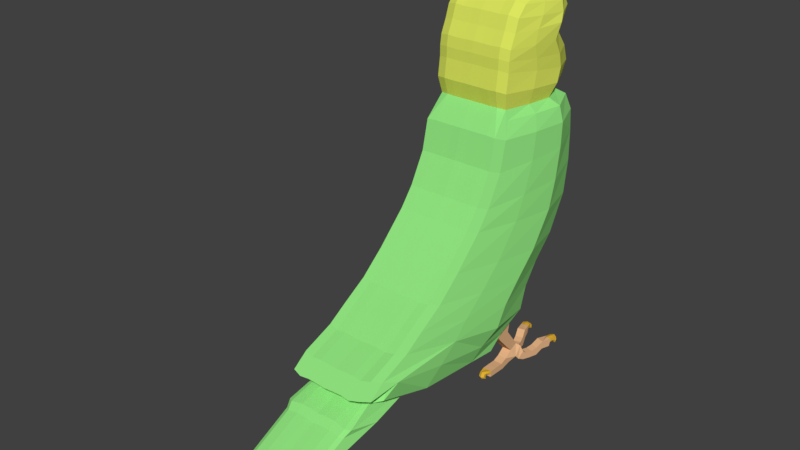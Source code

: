 # Source: budgie_06.blend  (saved by Blender 2.79.0; exported with 4.5.12 LTS)
import bpy
from mathutils import Matrix  # noqa: F401  (used for matrix-valued properties, if any)

bpy.ops.wm.read_factory_settings(use_empty=True)
scene = bpy.context.scene
scene.name = 'Scene'

# ---- collections
col_collection_1 = bpy.data.collections.new('Collection 1'); scene.collection.children.link(col_collection_1)

# ---- materials (node trees are filled in below, after node groups)
mat_claw = bpy.data.materials.new('claw')
mat_claw.alpha_threshold = 0.0
mat_claw.roughness = 0.5
mat_foot = bpy.data.materials.new('foot')
mat_foot.alpha_threshold = 0.0
mat_foot.roughness = 0.5
mat_beak01 = bpy.data.materials.new('beak01')
mat_beak01.alpha_threshold = 0.0
mat_beak01.roughness = 0.5
mat_beak02 = bpy.data.materials.new('beak02')
mat_beak02.alpha_threshold = 0.0
mat_beak02.roughness = 0.5
mat_head01 = bpy.data.materials.new('head01')
mat_head01.alpha_threshold = 0.0
mat_head01.roughness = 0.5
mat_body01 = bpy.data.materials.new('body01')
mat_body01.alpha_threshold = 0.0
mat_body01.roughness = 0.5

# ---- material node trees
mat_claw.use_nodes = True; mat_claw.node_tree.nodes.clear()
_N = mat_claw.node_tree.nodes; _L = mat_claw.node_tree.links
n0 = _N.new('ShaderNodeOutputMaterial'); n0.name = 'Material Output'; n0.location = (300, 300)
n1 = _N.new('ShaderNodeBsdfDiffuse'); n1.name = 'Diffuse BSDF'; n1.location = (10, 300)
n1.inputs[0].default_value = (0.8, 0.4605, 0.03754, 1.0)
_L.new(n1.outputs[0], n0.inputs[0])
n0.is_active_output = True
mat_foot.use_nodes = True; mat_foot.node_tree.nodes.clear()
_N = mat_foot.node_tree.nodes; _L = mat_foot.node_tree.links
n0 = _N.new('ShaderNodeOutputMaterial'); n0.name = 'Material Output'; n0.location = (300, 300)
n1 = _N.new('ShaderNodeBsdfDiffuse'); n1.name = 'Diffuse BSDF'; n1.location = (10, 300)
n1.inputs[0].default_value = (0.8, 0.4679, 0.2459, 1.0)
_L.new(n1.outputs[0], n0.inputs[0])
n0.is_active_output = True
mat_beak01.use_nodes = True; mat_beak01.node_tree.nodes.clear()
_N = mat_beak01.node_tree.nodes; _L = mat_beak01.node_tree.links
n0 = _N.new('ShaderNodeOutputMaterial'); n0.name = 'Material Output'; n0.location = (300, 300)
n1 = _N.new('ShaderNodeBsdfDiffuse'); n1.name = 'Diffuse BSDF'; n1.location = (10, 300)
n1.inputs[0].default_value = (0.1568, 0.3283, 0.8, 1.0)
_L.new(n1.outputs[0], n0.inputs[0])
n0.is_active_output = True
mat_beak02.use_nodes = True; mat_beak02.node_tree.nodes.clear()
_N = mat_beak02.node_tree.nodes; _L = mat_beak02.node_tree.links
n0 = _N.new('ShaderNodeOutputMaterial'); n0.name = 'Material Output'; n0.location = (300, 300)
n1 = _N.new('ShaderNodeBsdfDiffuse'); n1.name = 'Diffuse BSDF'; n1.location = (10, 300)
n1.inputs[0].default_value = (0.8, 0.6088, 0.153, 1.0)
_L.new(n1.outputs[0], n0.inputs[0])
n0.is_active_output = True
mat_head01.use_nodes = True; mat_head01.node_tree.nodes.clear()
_N = mat_head01.node_tree.nodes; _L = mat_head01.node_tree.links
n0 = _N.new('ShaderNodeOutputMaterial'); n0.name = 'Material Output'; n0.location = (300, 300)
n1 = _N.new('ShaderNodeBsdfDiffuse'); n1.name = 'Diffuse BSDF'; n1.location = (10, 300)
n1.inputs[0].default_value = (0.7206, 0.8, 0.1136, 1.0)
_L.new(n1.outputs[0], n0.inputs[0])
n0.is_active_output = True
mat_body01.use_nodes = True; mat_body01.node_tree.nodes.clear()
_N = mat_body01.node_tree.nodes; _L = mat_body01.node_tree.links
n0 = _N.new('ShaderNodeOutputMaterial'); n0.name = 'Material Output'; n0.location = (300, 300)
n1 = _N.new('ShaderNodeBsdfDiffuse'); n1.name = 'Diffuse BSDF'; n1.location = (10, 300)
n1.inputs[0].default_value = (0.2936, 0.8, 0.2223, 1.0)
_L.new(n1.outputs[0], n0.inputs[0])
n0.is_active_output = True

# ---- world
world_world = bpy.data.worlds.new('World'); scene.world = world_world
world_world.color = (0.05088, 0.05088, 0.05088)
world_world.use_sun_shadow = False
world_world.sun_shadow_jitter_overblur = 0.0
world_world.cycles.sampling_method = 'MANUAL'

# ---- meshes
me_plane = bpy.data.meshes.new('Plane')
me_plane.from_pydata([(-1.102, -1.101, 0.0), (-0.4141, -1.26, 0.0), (-1.09, 1.558, 0.0), (-0.5841, 1.604, 0.0), (0.2772, -1.634, 0.0), (0.1525, 1.615, 0.0), (0.6965, -1.962, 0.0), (0.9231, 1.502, 0.0), (1.376, -2.654, 0.0), (1.75, 1.048, 0.0), (1.864, -3.232, 0.0), (2.283, 0.5158, 0.0), (2.226, -3.832, 0.0), (2.77, 0.1645, 0.0), (2.521, -4.297, 0.0), (3.303, -0.005518, 0.0), (2.804, -5.033, 0.0), (3.609, -0.7535, 0.0), (-1.588, -0.733, 0.0), (-1.578, 1.265, 0.0), (-1.963, -0.829, 0.0), (-1.872, 1.524, 0.0), (-2.394, -0.7723, 0.0), (-2.133, 1.649, 0.0), (-2.632, -0.7723, 0.0), (-2.484, 1.536, 0.0), (-2.87, -0.7383, 0.0), (-2.881, 1.23, 0.0), (-3.175, -0.6024, 0.0), (-2.59, 1.633, 0.0), (-3.47, -0.5004, 0.0), (-3.402, 1.507, 0.0), (-3.708, -0.2737, 0.0), (-3.651, 1.366, 0.0), (-4.081, 0.0436, 0.0), (-4.07, 1.139, 0.0), (-4.202, 0.7443, 0.0), (-4.209, 0.7661, 0.2167), (2.986, -4.48, 0.0), (3.076, -5.396, 0.0), (3.133, -5.171, 0.0), (3.881, -1.116, 0.0), (3.329, -4.877, 0.0), (3.602, -3.417, 0.0), (3.578, -5.594, 0.0), (3.869, -4.881, 0.0), (3.708, -5.75, 0.0), (4.122, -5.798, 0.0), (4.614, -7.665, 0.0), (4.984, -7.951, 0.0), (-1.078, 1.526, 0.8669), (-1.09, -1.101, 0.8669), (-0.4105, -1.257, 0.8669), (-0.5784, 1.571, 0.8669), (0.2724, -1.627, 0.8669), (0.1492, 1.582, 0.8669), (0.6866, -1.951, 0.8669), (0.9104, 1.47, 0.8669), (1.358, -2.634, 0.8669), (1.728, 1.022, 0.8669), (1.84, -3.205, 0.8669), (2.254, 0.4963, 0.8669), (2.198, -3.799, 0.8669), (2.735, 0.1492, 0.8669), (2.489, -4.257, 0.8669), (3.261, -0.01866, 0.8669), (2.948, -4.438, 0.8669), (3.563, -0.7575, 0.8669), (2.769, -4.985, 0.8669), (-1.561, 1.098, 0.8163), (-1.57, -0.6811, 0.8163), (-1.851, 1.329, 0.8669), (-1.94, -0.7653, 0.8669), (-2.108, 1.452, 0.8669), (-2.366, -0.7093, 0.8669), (-2.455, 1.34, 0.8669), (-2.601, -0.7093, 0.8669), (-2.847, 1.038, 0.8669), (-2.836, -0.6757, 0.8669), (-3.216, 1.157, 0.906), (-3.138, -0.5414, 0.8669), (-3.362, 1.27, 0.915), (-3.429, -0.4407, 0.8669), (-3.608, 1.192, 0.8597), (-3.664, -0.2168, 0.8669), (-3.81, 0.9681, 0.9163), (-3.821, 0.09664, 0.8682), (3.037, -5.343, 0.8669), (3.093, -5.121, 0.8669), (3.545, -3.538, 0.802), (3.832, -1.116, 0.8669), (3.395, -4.886, 0.7363), (3.631, -5.533, 0.8315), (3.767, -4.874, 0.9167), (3.747, -5.685, 0.7752), (4.016, -5.73, 0.8488), (4.582, -7.461, 0.7363), (4.821, -7.725, 0.802), (-1.577, 1.263, 0.2702), (-1.574, 1.258, 0.452), (-1.582, 1.27, 0.6339), (2.796, -5.022, 0.2167), (2.792, -5.017, 0.4334), (2.805, -5.033, 0.6502), (-3.897, 1.145, 0.6502), (-3.949, 1.133, 0.4334), (-4.026, 1.138, 0.2167), (-4.038, 0.04446, 0.2167), (-3.96, 0.04179, 0.4334), (-3.908, 0.04812, 0.6502), (-3.713, -0.2695, 0.6502), (-3.696, -0.2744, 0.4334), (-3.702, -0.2722, 0.2167), (3.304, -0.001047, 0.6502), (3.289, -0.007154, 0.4334), (3.294, -0.004557, 0.2167), (-3.646, 1.364, 0.2167), (-3.64, 1.359, 0.4334), (-3.656, 1.371, 0.6502), (3.61, -0.7496, 0.6502), (3.594, -0.7524, 0.4334), (3.599, -0.7509, 0.2167), (2.514, -4.287, 0.2167), (2.51, -4.283, 0.4334), (2.521, -4.296, 0.6502), (-3.475, -0.4963, 0.6502), (-3.459, -0.5002, 0.4334), (-3.465, -0.4983, 0.2167), (-3.171, -0.6001, 0.2167), (-3.165, -0.6018, 0.4334), (-3.18, -0.5984, 0.6502), (4.111, -5.783, 0.1927), (4.102, -5.776, 0.4358), (4.115, -5.795, 0.6787), (2.771, 0.1691, 0.6502), (2.759, 0.1622, 0.4334), (2.762, 0.1651, 0.2167), (2.276, 0.5156, 0.2167), (2.273, 0.5122, 0.4334), (2.283, 0.5207, 0.6502), (-3.259, 1.348, 0.6502), (-3.244, 1.368, 0.4334), (-3.216, 1.291, 0.2167), (-3.348, 1.443, 0.1854), (-3.391, 1.438, 0.4334), (-3.407, 1.451, 0.6502), (3.727, -5.749, 0.6787), (3.694, -5.728, 0.4358), (3.696, -5.735, 0.1927), (1.864, -3.23, 0.6502), (1.855, -3.221, 0.4334), (1.858, -3.224, 0.2167), (2.22, -3.823, 0.2167), (2.217, -3.82, 0.4334), (2.227, -3.831, 0.6502), (4.574, -7.542, 0.6502), (4.589, -7.62, 0.4333), (4.603, -7.652, 0.2182), (4.973, -7.938, 0.2182), (4.954, -7.902, 0.4333), (4.92, -7.809, 0.6502), (-1.093, 1.564, 0.6502), (-1.088, 1.551, 0.4334), (-1.09, 1.556, 0.2167), (-1.101, -1.098, 0.2167), (-1.099, -1.099, 0.4334), (-1.104, -1.097, 0.6502), (-1.591, -0.7291, 0.6339), (-1.584, -0.7319, 0.452), (-1.587, -0.7305, 0.2702), (-0.4153, -1.256, 0.2167), (-0.4141, -1.257, 0.4334), (-0.4162, -1.256, 0.6502), (-1.87, 1.522, 0.2167), (-1.867, 1.517, 0.4334), (-1.875, 1.53, 0.6502), (-0.5863, 1.61, 0.6502), (-0.5835, 1.596, 0.4334), (-0.585, 1.601, 0.2167), (3.124, -5.159, 0.2167), (3.12, -5.154, 0.4334), (3.134, -5.171, 0.6502), (3.077, -5.396, 0.6502), (3.063, -5.378, 0.4334), (3.068, -5.384, 0.2167), (-1.966, -0.8252, 0.6502), (-1.957, -0.8276, 0.4334), (-1.961, -0.8263, 0.2167), (0.2745, -1.629, 0.2167), (0.2746, -1.629, 0.4334), (0.2757, -1.631, 0.6502), (2.977, -4.469, 0.2167), (2.973, -4.465, 0.4334), (2.987, -4.479, 0.6502), (-2.13, 1.646, 0.2167), (-2.127, 1.641, 0.4334), (-2.136, 1.655, 0.6502), (0.151, 1.621, 0.6502), (0.1504, 1.607, 0.4334), (0.1501, 1.613, 0.2167), (3.871, -1.113, 0.2167), (3.865, -1.114, 0.4334), (3.883, -1.113, 0.6502), (3.627, -3.567, 0.6502), (3.591, -3.43, 0.4333), (3.591, -3.404, 0.2182), (-2.397, -0.7685, 0.6502), (-2.386, -0.7712, 0.4334), (-2.391, -0.7697, 0.2167), (3.318, -4.864, 0.2182), (3.322, -4.869, 0.4333), (3.372, -4.933, 0.6502), (0.6929, -1.957, 0.2167), (0.6924, -1.957, 0.4334), (0.6954, -1.959, 0.6502), (-2.481, 1.533, 0.2167), (-2.477, 1.528, 0.4334), (-2.488, 1.541, 0.6502), (0.9222, 1.507, 0.6502), (0.9182, 1.495, 0.4334), (0.919, 1.499, 0.2167), (-2.635, -0.7685, 0.6502), (-2.623, -0.7712, 0.4334), (-2.628, -0.7697, 0.2167), (1.371, -2.647, 0.2167), (1.37, -2.645, 0.4334), (1.376, -2.651, 0.6502), (3.564, -5.577, 0.1557), (3.563, -5.571, 0.4394), (3.606, -5.604, 0.72), (-2.877, 1.228, 0.2167), (-2.872, 1.224, 0.4334), (-2.885, 1.235, 0.6502), (1.75, 1.054, 0.6502), (1.742, 1.043, 0.4334), (1.745, 1.047, 0.2167), (3.878, -4.936, 0.72), (3.849, -4.867, 0.4394), (3.855, -4.864, 0.1557), (-2.874, -0.7345, 0.6502), (-2.86, -0.7373, 0.4334), (-2.865, -0.7358, 0.2167), (3.944, -0.2506, 0.6501), (4.049, -0.5305, 0.6501), (3.871, -0.6591, 0.6501), (3.686, -0.1992, 0.6501), (3.871, -0.6591, 0.8669), (3.686, -0.1992, 0.8669), (4.873, -0.3967, 0.6501), (4.873, -0.3967, 0.8669), (4.717, -0.4422, 0.8669), (4.717, -0.4422, 0.6501), (4.652, -0.274, 0.6501), (4.652, -0.274, 0.8669), (4.817, -0.1519, 0.8669), (4.817, -0.1519, 0.6501), (4.7, 0.04974, 0.8314), (4.494, 0.1696, 0.6106), (4.7, 0.002119, 0.656), (4.494, 0.1787, 0.9501), (4.7, 0.005199, 0.9501), (4.521, -0.0975, 0.8669), (4.426, 0.115, 0.8669), (4.521, -0.0975, 0.6501), (4.426, 0.115, 0.6501), (3.944, -0.2506, 0.8669), (4.049, -0.5305, 0.8669), (4.862, -0.6275, 0.6501), (4.862, -0.6275, 0.8669), (4.706, -0.6731, 0.8669), (4.706, -0.6731, 0.6501), (4.851, -0.8685, 0.6501), (4.851, -0.8685, 0.8669), (4.704, -0.8511, 0.8669), (4.704, -0.8511, 0.6501), (4.494, 0.2173, 0.7864), (4.794, 0.07628, 0.9835), (4.794, 0.1248, 0.8112), (4.64, 0.2046, 1.02), (4.64, 0.2518, 0.8522), (4.861, 0.2177, 1.023), (4.861, 0.2663, 0.851), (4.72, 0.3098, 1.049), (4.72, 0.3583, 0.8774), (4.88, 0.3893, 1.072), (4.88, 0.4379, 0.8993), (4.729, 0.4608, 1.092), (4.729, 0.5093, 0.9199), (4.887, 0.5968, 1.13), (4.887, 0.6453, 0.9578), (4.691, 0.6031, 1.132), (4.691, 0.6515, 0.96), (4.779, 0.7631, 1.177), (4.779, 0.8116, 1.005), (4.583, 0.7693, 1.179), (4.583, 0.8178, 1.007), (4.786, 0.9766, 1.237), (4.786, 1.024, 1.068), (4.601, 1.003, 1.243), (4.617, 1.08, 1.08), (4.79, 0.2378, 0.7791), (4.641, 0.3167, 0.5708), (4.79, 0.1901, 0.6037), (4.641, 0.3645, 0.7465), (4.862, 0.3774, 0.7371), (4.717, 0.4187, 0.5384), (4.862, 0.3298, 0.5617), (4.717, 0.4664, 0.7142), (4.732, 0.6176, 0.6745), (4.882, 0.495, 0.5179), (4.732, 0.5698, 0.4988), (4.882, 0.5426, 0.6933), (4.691, 0.7595, 0.6354), (4.89, 0.7046, 0.4815), (4.691, 0.7118, 0.4596), (4.89, 0.7522, 0.6569), (4.58, 0.9258, 0.5795), (4.78, 0.8709, 0.4256), (4.58, 0.8781, 0.4037), (4.78, 0.9185, 0.6009), (4.604, 1.17, 0.5156), (4.785, 1.086, 0.3677), (4.605, 1.124, 0.3403), (4.785, 1.13, 0.5292), (-4.064, 0.3547, 0.6502), (-3.945, 0.2516, 0.8465), (-4.186, 0.3325, 0.0), (-3.956, 0.7936, 0.8193), (-4.08, 0.772, 0.6502), (-4.131, 0.7624, 0.4334), (-4.193, 0.3502, 0.2167), (-4.115, 0.347, 0.4334), (-1.078, 1.362, 1.122), (-1.012, -0.8816, 0.9909), (-0.333, -1.038, 0.9909), (-0.5784, 1.407, 1.122), (0.3499, -1.408, 0.9909), (0.1492, 1.418, 1.122), (0.7641, -1.732, 0.9909), (0.9104, 1.306, 1.122), (1.436, -2.415, 0.9909), (1.728, 0.8587, 1.122), (1.917, -2.986, 0.9909), (2.254, 0.3326, 1.122), (2.275, -3.579, 0.9909), (2.735, -0.01442, 1.122), (2.566, -4.038, 0.9909), (3.261, -0.1823, 1.122), (2.948, -4.438, 1.122), (3.563, -0.9211, 1.122), (2.846, -4.766, 0.9909), (-1.432, 1.262, 1.028), (-1.365, -0.7025, 0.8966), (3.115, -5.124, 0.9909), (4.778, -0.8598, 0.8669), (3.58, -3.538, 1.122), (3.832, -1.279, 1.122), (3.328, -4.708, 0.957), (-3.859, 0.7739, 0.0), (-3.863, 0.4088, 0.0), (-4.197, 0.607, 0.0), (-4.191, 0.4697, 0.0), (-1.564, 0.5051, 1.085), (-1.567, -0.08799, 0.9878), (-1.881, 0.6308, 1.187), (-1.91, -0.06724, 1.071), (-2.194, 0.7316, 1.187), (-2.28, 0.01111, 1.071), (-2.504, 0.6569, 1.187), (-2.552, -0.0262, 1.071), (-2.843, 0.4666, 1.187), (-2.84, -0.1046, 1.071), (-3.19, 0.581, 1.226), (-3.164, -0.01127, 1.071), (-3.384, 0.6868, 1.187), (-3.407, 0.1231, 1.071), (-3.627, 0.7092, 1.131), (-3.646, 0.2462, 1.016), (-3.813, 0.7545, 1.027), (-3.817, 0.3805, 0.9682), (-3.96, 0.646, 0.9239), (-3.957, 0.4756, 0.9067), (-4.198, 0.4888, 0.2167), (-4.204, 0.6275, 0.2167), (-4.121, 0.4855, 0.4334), (-4.126, 0.6239, 0.4334), (-4.07, 0.4938, 0.6502), (-4.075, 0.6329, 0.6502), (-1.056, 0.6144, 1.398), (-1.034, -0.1336, 1.239), (-0.4148, -0.2231, 1.239), (-0.4966, 0.592, 1.398), (0.283, -0.4657, 1.239), (0.2161, 0.4764, 1.398), (0.8129, -0.7194, 1.239), (0.8617, 0.2935, 1.398), (1.533, -1.324, 1.239), (1.63, -0.2326, 1.398), (2.029, -1.88, 1.239), (2.142, -0.7736, 1.398), (2.429, -2.391, 1.239), (2.582, -1.203, 1.398), (2.798, -2.753, 1.239), (3.03, -1.468, 1.398), (-1.409, 0.607, 1.304), (-1.387, -0.04777, 1.144), (3.167, -3.188, 1.215), (3.753, -1.986, 1.122), (3.41, -1.801, 1.241), (-2.596, 1.476, 0.0), (-2.397, 1.741, 0.0), (-3.117, 1.753, 0.0), (-2.935, 1.456, 0.2167), (-3.031, 1.657, 0.1858), (-2.565, 1.445, 0.2167), (-2.794, 1.851, 0.0), (-2.928, 1.792, 0.0), (-2.761, 1.754, 0.1694), (-2.894, 1.696, 0.1694), (-2.56, 1.6, 0.2004), (-2.587, 1.837, 0.0), (-2.557, 1.74, 0.1694), (-2.369, 1.645, 0.1694), (4.778, -0.8598, 0.6501), (4.851, -0.8685, 0.7585), (4.704, -0.8511, 0.7585), (4.778, -0.8598, 0.7585), (4.741, -0.9767, 0.8216), (4.71, -1.041, 0.8216), (4.668, -1.05, 0.7565), (4.71, -1.041, 0.6935), (4.741, -0.9767, 0.6935), (4.717, -0.9473, 0.7565), (4.814, -1.011, 0.8216), (4.783, -1.076, 0.8216), (4.783, -1.105, 0.7565), (4.783, -1.076, 0.6935), (4.814, -1.011, 0.6935), (4.832, -1.002, 0.7565), (4.841, -0.9959, 0.8319), (4.81, -1.061, 0.8319), (4.826, -1.08, 0.7728), (4.81, -1.061, 0.7038), (4.841, -0.9959, 0.7038), (4.875, -0.9778, 0.7728), (4.786, 1.0, 1.153), (4.684, 1.0, 1.243), (4.583, 0.9945, 1.15), (4.679, 1.077, 1.08), (4.691, 0.9909, 1.149), (4.668, 1.068, 1.259), (4.61, 1.122, 1.268), (4.594, 1.148, 1.182), (4.624, 1.168, 1.098), (4.666, 1.128, 1.102), (4.669, 1.079, 1.188), (4.683, 1.154, 1.279), (4.625, 1.207, 1.275), (4.614, 1.259, 1.191), (4.635, 1.231, 1.103), (4.678, 1.191, 1.107), (4.689, 1.19, 1.196), (4.745, 1.149, 1.291), (4.687, 1.203, 1.289), (4.694, 1.253, 1.215), (4.681, 1.228, 1.117), (4.723, 1.219, 1.12), (4.769, 1.184, 1.22), (4.682, 1.165, 0.5186), (4.785, 1.108, 0.4485), (4.58, 1.108, 0.4353), (4.682, 1.121, 0.3486), (4.686, 1.104, 0.4432), (4.588, 1.225, 0.4036), (4.611, 1.208, 0.3175), (4.61, 1.255, 0.4924), (4.677, 1.23, 0.5042), (4.677, 1.185, 0.3345), (4.681, 1.192, 0.4235), (4.619, 1.331, 0.3721), (4.633, 1.284, 0.2949), (4.632, 1.332, 0.4694), (4.7, 1.307, 0.4812), (4.699, 1.261, 0.3119), (4.711, 1.298, 0.392), (4.699, 1.374, 0.3895), (4.69, 1.314, 0.3074), (4.691, 1.364, 0.4821), (4.758, 1.339, 0.4939), (4.757, 1.291, 0.3244), (4.791, 1.341, 0.4094)], [], [(182, 181, 88, 87), (176, 161, 50, 53), (100, 175, 71, 69), (166, 172, 52, 51), (167, 166, 51, 70), (161, 100, 69, 50), (109, 110, 84, 86), (118, 104, 85, 83), (386, 324, 325, 381), (124, 103, 68, 64), (109, 86, 325, 324), (110, 125, 82, 84), (113, 134, 63, 65), (145, 118, 83, 81), (154, 124, 64, 62), (125, 130, 80, 82), (160, 133, 95, 97), (134, 139, 61, 63), (140, 145, 81, 79), (146, 155, 96, 94), (149, 154, 62, 60), (155, 160, 97, 96), (363, 70, 352, 405), (60, 62, 344, 342), (68, 87, 353, 350), (67, 65, 347, 349), (57, 55, 337, 339), (348, 350, 353), (51, 52, 334, 333), (64, 68, 350, 346), (54, 56, 338, 336), (362, 69, 71, 364), (364, 71, 73, 366), (366, 73, 75, 368), (368, 75, 77, 370), (370, 77, 79, 372), (372, 79, 81, 374), (374, 81, 83, 376), (376, 83, 85, 378), (61, 59, 341, 343), (91, 89, 355, 357), (89, 91, 92, 93), (93, 92, 94, 95), (95, 94, 96, 97), (185, 167, 70, 72), (103, 182, 87, 68), (172, 190, 54, 52), (119, 113, 245, 244), (181, 193, 66, 88), (175, 196, 73, 71), (197, 176, 53, 55), (203, 202, 90, 89), (206, 185, 72, 74), (193, 211, 91, 66), (190, 214, 56, 54), (202, 119, 67, 90), (196, 217, 75, 73), (218, 197, 55, 57), (221, 206, 74, 76), (214, 226, 58, 56), (211, 229, 92, 91), (217, 232, 77, 75), (233, 218, 57, 59), (236, 203, 89, 93), (239, 221, 76, 78), (226, 149, 60, 58), (229, 146, 94, 92), (232, 140, 79, 77), (139, 233, 59, 61), (133, 236, 93, 95), (130, 239, 78, 80), (28, 26, 241, 128), (128, 241, 240, 129), (129, 240, 239, 130), (47, 45, 238, 131), (131, 238, 237, 132), (132, 237, 236, 133), (11, 9, 235, 137), (137, 235, 234, 138), (138, 234, 233, 139), (143, 142, 412, 413), (230, 142, 141, 231), (231, 141, 140, 232), (44, 46, 148, 227), (227, 148, 147, 228), (228, 147, 146, 229), (8, 10, 151, 224), (224, 151, 150, 225), (225, 150, 149, 226), (26, 24, 223, 241), (241, 223, 222, 240), (240, 222, 221, 239), (45, 43, 205, 238), (238, 205, 204, 237), (237, 204, 203, 236), (9, 7, 220, 235), (235, 220, 219, 234), (234, 219, 218, 233), (25, 27, 230, 215), (215, 230, 231, 216), (216, 231, 232, 217), (42, 44, 227, 209), (209, 227, 228, 210), (210, 228, 229, 211), (6, 8, 224, 212), (212, 224, 225, 213), (213, 225, 226, 214), (24, 22, 208, 223), (223, 208, 207, 222), (222, 207, 206, 221), (7, 5, 199, 220), (220, 199, 198, 219), (219, 198, 197, 218), (23, 25, 215, 194), (194, 215, 216, 195), (195, 216, 217, 196), (41, 17, 121, 200), (200, 121, 120, 201), (201, 120, 119, 202), (4, 6, 212, 188), (188, 212, 213, 189), (189, 213, 214, 190), (38, 42, 209, 191), (191, 209, 210, 192), (192, 210, 211, 193), (22, 20, 187, 208), (208, 187, 186, 207), (207, 186, 185, 206), (43, 41, 200, 205), (205, 200, 201, 204), (204, 201, 202, 203), (5, 3, 178, 199), (199, 178, 177, 198), (198, 177, 176, 197), (21, 23, 194, 173), (173, 194, 195, 174), (174, 195, 196, 175), (40, 38, 191, 179), (179, 191, 192, 180), (180, 192, 193, 181), (15, 115, 121, 17), (115, 114, 120, 121), (67, 119, 244, 246), (1, 4, 188, 170), (170, 188, 189, 171), (171, 189, 190, 172), (16, 39, 184, 101), (101, 184, 183, 102), (102, 183, 182, 103), (20, 18, 169, 187), (187, 169, 168, 186), (186, 168, 167, 185), (48, 49, 158, 157), (157, 158, 159, 156), (156, 159, 160, 155), (10, 12, 152, 151), (151, 152, 153, 150), (150, 153, 154, 149), (46, 48, 157, 148), (148, 157, 156, 147), (147, 156, 155, 146), (230, 27, 409, 414), (142, 143, 144, 141), (141, 144, 145, 140), (13, 11, 137, 136), (136, 137, 138, 135), (135, 138, 139, 134), (49, 47, 131, 158), (158, 131, 132, 159), (159, 132, 133, 160), (30, 28, 128, 127), (127, 128, 129, 126), (126, 129, 130, 125), (12, 14, 122, 152), (152, 122, 123, 153), (153, 123, 124, 154), (31, 33, 116, 143), (143, 116, 117, 144), (144, 117, 118, 145), (15, 13, 136, 115), (115, 136, 135, 114), (114, 135, 134, 113), (32, 30, 127, 112), (112, 127, 126, 111), (111, 126, 125, 110), (378, 85, 327, 380), (85, 104, 328, 327), (34, 107, 330, 326), (14, 16, 101, 122), (122, 101, 102, 123), (123, 102, 103, 124), (33, 35, 106, 116), (116, 106, 105, 117), (117, 105, 104, 118), (34, 32, 112, 107), (107, 112, 111, 108), (108, 111, 110, 109), (2, 19, 98, 163), (163, 98, 99, 162), (162, 99, 100, 161), (18, 0, 164, 169), (169, 164, 165, 168), (168, 165, 166, 167), (0, 1, 170, 164), (164, 170, 171, 165), (165, 171, 172, 166), (19, 21, 173, 98), (98, 173, 174, 99), (99, 174, 175, 100), (3, 2, 163, 178), (178, 163, 162, 177), (177, 162, 161, 176), (39, 40, 179, 184), (184, 179, 180, 183), (183, 180, 181, 182), (253, 252, 251, 250), (113, 65, 247, 245), (65, 67, 246, 247), (244, 245, 242, 243), (252, 255, 248, 251), (114, 113, 119, 120), (255, 254, 249, 248), (249, 250, 269, 268), (254, 255, 258, 256, 260), (260, 261, 253, 254), (261, 263, 252, 253), (254, 253, 250, 249), (263, 264, 257, 258), (264, 262, 259, 275, 257), (262, 261, 260, 259), (265, 266, 261, 262), (266, 243, 263, 261), (242, 265, 262, 264), (263, 258, 255, 252), (246, 244, 243, 266), (245, 247, 265, 242), (247, 246, 266, 265), (243, 242, 264, 263), (267, 268, 272, 424, 271), (250, 251, 270, 269), (251, 248, 267, 270), (248, 249, 268, 267), (426, 423, 271, 424), (268, 269, 273, 354, 272), (269, 270, 274, 425, 273), (270, 267, 271, 423, 274), (258, 257, 301, 302), (256, 275, 279, 277), (277, 279, 283, 281), (260, 256, 277, 276), (259, 260, 276, 278), (275, 259, 278, 279), (283, 282, 286, 287), (278, 276, 280, 282), (279, 278, 282, 283), (276, 277, 281, 280), (285, 287, 291, 289), (280, 281, 285, 284), (281, 283, 287, 285), (282, 280, 284, 286), (290, 288, 292, 294), (286, 284, 288, 290), (287, 286, 290, 291), (284, 285, 289, 288), (295, 294, 298, 447, 299), (291, 290, 294, 295), (288, 289, 293, 292), (289, 291, 295, 293), (448, 299, 453, 454), (292, 293, 297, 445, 296), (293, 295, 299, 448, 297), (294, 292, 296, 446, 298), (301, 303, 307, 305), (275, 256, 300, 303), (257, 275, 303, 301), (256, 258, 302, 300), (305, 307, 308, 310), (300, 302, 306, 304), (303, 300, 304, 307), (302, 301, 305, 306), (307, 304, 311, 308), (306, 305, 310, 309), (304, 306, 309, 311), (310, 308, 312, 314), (314, 312, 316, 318), (309, 310, 314, 313), (311, 309, 313, 315), (308, 311, 315, 312), (316, 319, 323, 468, 320), (312, 315, 319, 316), (313, 314, 318, 317), (315, 313, 317, 319), (322, 470, 473, 474), (317, 318, 322, 471, 321), (319, 317, 321, 469, 323), (318, 316, 320, 470, 322), (361, 326, 330, 382), (382, 330, 331, 384), (384, 331, 324, 386), (107, 108, 331, 330), (359, 34, 326, 361), (104, 105, 329, 328), (108, 109, 324, 331), (106, 35, 36, 37), (105, 106, 37, 329), (388, 391, 335, 332), (390, 334, 336, 392), (392, 336, 338, 394), (394, 338, 340, 396), (396, 340, 342, 398), (398, 342, 344, 400), (400, 344, 346, 402), (347, 403, 408, 349), (388, 332, 351, 404), (88, 66, 348, 353), (349, 408, 407, 356), (53, 50, 332, 335), (87, 88, 353), (63, 61, 343, 345), (56, 58, 340, 338), (50, 69, 351, 332), (89, 90, 356, 407, 355), (59, 57, 339, 341), (70, 51, 333, 352), (52, 54, 336, 334), (66, 91, 357, 348), (62, 64, 346, 344), (55, 53, 335, 337), (90, 67, 349, 356), (65, 63, 345, 347), (58, 60, 342, 340), (333, 389, 405, 352), (389, 388, 404, 405), (345, 401, 403, 347), (401, 400, 402, 403), (343, 399, 401, 345), (399, 398, 400, 401), (341, 397, 399, 343), (397, 396, 398, 399), (339, 395, 397, 341), (395, 394, 396, 397), (337, 393, 395, 339), (393, 392, 394, 395), (335, 391, 393, 337), (391, 390, 392, 393), (333, 334, 390, 389), (389, 390, 391, 388), (35, 358, 360, 36), (358, 359, 361, 360), (329, 385, 387, 328), (385, 384, 386, 387), (37, 383, 385, 329), (383, 382, 384, 385), (36, 360, 383, 37), (360, 361, 382, 383), (86, 379, 381, 325), (379, 378, 380, 381), (84, 377, 379, 86), (377, 376, 378, 379), (82, 375, 377, 84), (375, 374, 376, 377), (80, 373, 375, 82), (373, 372, 374, 375), (78, 371, 373, 80), (371, 370, 372, 373), (76, 369, 371, 78), (369, 368, 370, 371), (74, 367, 369, 76), (367, 366, 368, 369), (72, 365, 367, 74), (365, 364, 366, 367), (70, 363, 365, 72), (363, 362, 364, 365), (69, 362, 404, 351), (362, 363, 405, 404), (328, 387, 380, 327), (387, 386, 381, 380), (355, 406, 348, 357), (406, 402, 346, 350, 348), (414, 409, 29, 419), (407, 408, 406, 355), (408, 403, 402, 406), (413, 412, 417, 418), (31, 143, 413, 411), (142, 230, 414, 412), (419, 29, 410, 422), (415, 416, 418, 417), (412, 414, 419, 417), (411, 413, 418, 416), (410, 420, 421, 422), (415, 417, 421, 420), (417, 419, 422, 421), (354, 426, 424, 272), (274, 423, 431, 430), (273, 425, 429, 428), (430, 431, 437, 436), (431, 432, 438, 437), (426, 354, 427, 432), (354, 273, 428, 427), (425, 274, 430, 429), (423, 426, 432, 431), (434, 435, 441, 440), (438, 433, 439, 444), (427, 428, 434, 433), (432, 427, 433, 438), (428, 429, 435, 434), (429, 430, 436, 435), (440, 441, 444, 439), (441, 442, 443, 444), (435, 436, 442, 441), (437, 438, 444, 443), (436, 437, 443, 442), (433, 434, 440, 439), (445, 449, 446, 296), (297, 448, 449, 445), (298, 446, 450, 451), (452, 451, 457, 458), (450, 455, 461, 456), (446, 449, 455, 450), (299, 447, 452, 453), (447, 298, 451, 452), (449, 448, 454, 455), (460, 459, 465, 466), (461, 460, 466, 467), (451, 450, 456, 457), (455, 454, 460, 461), (454, 453, 459, 460), (453, 452, 458, 459), (467, 464, 463, 462), (466, 465, 464, 467), (459, 458, 464, 465), (456, 461, 467, 462), (458, 457, 463, 464), (457, 456, 462, 463), (469, 472, 468, 323), (321, 471, 472, 469), (471, 322, 474, 477), (473, 475, 481, 479), (476, 478, 484, 482), (468, 472, 478, 476), (470, 320, 475, 473), (320, 468, 476, 475), (472, 471, 477, 478), (483, 480, 486, 489), (484, 483, 489, 490), (474, 473, 479, 480), (478, 477, 483, 484), (477, 474, 480, 483), (475, 476, 482, 481), (490, 485, 487, 488), (489, 486, 485, 490), (481, 482, 488, 487), (482, 484, 490, 488), (479, 481, 487, 485), (480, 479, 485, 486)])
me_plane.polygons.foreach_set('material_index', [5, 5, 4, 5, 5, 5, 4, 4, 4, 5, 4, 4, 5, 4, 5, 4, 5, 5, 4, 5, 5, 5, 5, 5, 5, 5, 5, 5, 5, 5, 5, 4, 4, 4, 4, 4, 4, 4, 4, 5, 5, 5, 5, 5, 4, 5, 5, 1, 5, 4, 5, 5, 4, 5, 5, 5, 4, 5, 4, 5, 5, 4, 5, 5, 4, 5, 5, 4, 5, 5, 4, 4, 4, 4, 5, 5, 5, 5, 5, 5, 2, 4, 4, 5, 5, 5, 5, 5, 5, 4, 4, 4, 5, 5, 5, 5, 5, 5, 4, 4, 4, 5, 5, 5, 5, 5, 5, 4, 4, 4, 5, 5, 5, 4, 4, 4, 5, 5, 5, 5, 5, 5, 5, 5, 5, 4, 4, 4, 5, 5, 5, 5, 5, 5, 4, 4, 4, 5, 5, 5, 5, 5, 1, 5, 5, 5, 5, 5, 5, 4, 4, 4, 5, 5, 5, 5, 5, 5, 5, 5, 5, 0, 4, 4, 5, 5, 5, 5, 5, 5, 4, 4, 4, 5, 5, 5, 4, 4, 4, 5, 5, 5, 4, 4, 4, 4, 4, 4, 5, 5, 5, 4, 4, 4, 4, 4, 4, 5, 5, 5, 5, 5, 5, 5, 5, 5, 4, 4, 4, 5, 5, 5, 5, 5, 5, 1, 1, 1, 1, 1, 5, 1, 1, 1, 1, 1, 1, 1, 1, 1, 1, 1, 1, 1, 1, 1, 1, 1, 1, 1, 1, 1, 1, 1, 1, 1, 1, 1, 1, 1, 1, 1, 1, 1, 1, 1, 1, 1, 1, 1, 1, 1, 1, 1, 1, 1, 1, 1, 0, 1, 1, 1, 1, 1, 1, 1, 1, 1, 1, 1, 1, 1, 1, 1, 1, 1, 1, 1, 1, 1, 1, 1, 0, 1, 1, 1, 4, 4, 4, 4, 0, 4, 4, 4, 4, 5, 5, 5, 5, 5, 5, 5, 5, 5, 5, 5, 5, 5, 5, 5, 5, 5, 5, 5, 5, 5, 5, 5, 5, 5, 5, 5, 5, 5, 5, 5, 5, 5, 5, 5, 5, 5, 5, 5, 5, 5, 5, 0, 0, 4, 4, 4, 4, 4, 4, 4, 4, 4, 4, 4, 4, 4, 4, 4, 4, 4, 4, 4, 4, 4, 4, 4, 4, 5, 5, 4, 4, 5, 5, 0, 5, 5, 3, 2, 2, 0, 3, 3, 3, 3, 3, 3, 1, 0, 0, 0, 0, 0, 0, 0, 0, 0, 0, 0, 0, 0, 0, 0, 0, 0, 0, 0, 0, 1, 1, 0, 0, 0, 0, 0, 0, 0, 0, 0, 0, 0, 0, 0, 0, 0, 0, 0, 0, 0, 1, 1, 0, 0, 0, 0, 0, 0, 0, 0, 0, 0, 0, 0, 0, 0, 0, 0, 0, 0, 0])
me_plane.materials.append(mat_claw)
me_plane.materials.append(mat_foot)
me_plane.materials.append(mat_beak01)
me_plane.materials.append(mat_beak02)
me_plane.materials.append(mat_head01)
me_plane.materials.append(mat_body01)
me_plane.use_remesh_preserve_volume = False
me_plane.use_remesh_preserve_attributes = False
me_plane.use_mirror_vertex_groups = False
me_plane.update()

# ---- objects
ob_plane = bpy.data.objects.new('Plane', me_plane)

# ---- transforms, parenting, visibility, modifiers, constraints
ob_plane.location = (0.0, -1.434, 0.152)
ob_plane.rotation_euler = (-0.0, 1.571, 0.0)
ob_plane.scale = (0.625, 0.625, 0.625)
ob_plane.lineart.crease_threshold = 0.0
_m = ob_plane.modifiers.new('Mirror', 'MIRROR')
_m.use_axis = (False, False, True)
_m.use_clip = True

# ---- collection membership
col_collection_1.objects.link(ob_plane)

# ---- scene / render settings (as saved in the file)
scene.frame_start = 1; scene.frame_end = 250; scene.frame_set(1)
scene.render.engine = 'CYCLES'
scene.render.resolution_percentage = 50
scene.render.dither_intensity = 0.0
scene.cycles.use_denoising = False
scene.cycles.samples = 128
scene.cycles.sampling_pattern = 'TABULATED_SOBOL'
scene.cycles.use_adaptive_sampling = False
scene.cycles.use_light_tree = False
scene.cycles.blur_glossy = 0.0
scene.cycles.sample_clamp_indirect = 0.0
scene.view_settings.view_transform = 'Standard'
bpy.context.view_layer.update()

# ---- added for rendering (the .blend has no active camera and no usable light): camera, sun
cam_auto = bpy.data.cameras.new('AutoCamera')
cam_auto.lens = 50.0
cam_auto.sensor_width = 36.0
cam_auto.clip_end = 1000.0
ob_auto_camera = bpy.data.objects.new('AutoCamera', cam_auto)
scene.collection.objects.link(ob_auto_camera)
ob_auto_camera.location = (7.93704, -12.8653, 6.25955)
ob_auto_camera.rotation_euler = (1.09748, -7.21219e-08, 0.694738)
scene.camera = ob_auto_camera
light_auto_sun = bpy.data.lights.new('AutoSun', 'SUN')
light_auto_sun.energy = 3.0
light_auto_sun.angle = 0.0523599
ob_auto_sun = bpy.data.objects.new('AutoSun', light_auto_sun)
scene.collection.objects.link(ob_auto_sun)
ob_auto_sun.rotation_euler = (0.872665, 0.174533, 0.523599)
bpy.context.view_layer.update()
